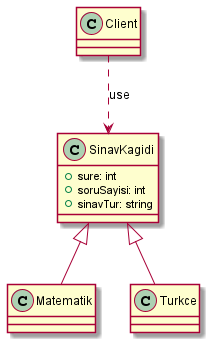

The diagram above was rendered by PlantUML. Its source (embedded in the PNG):
@startuml
'https://plantuml.com/class-diagram


class SinavKagidi{
+sure: int
+soruSayisi: int
+sinavTur: string
}
class Client
class Matematik{
}
class Turkce{
}
Client ..> SinavKagidi : use
SinavKagidi <|--  Matematik
SinavKagidi <|-- Turkce

@enduml